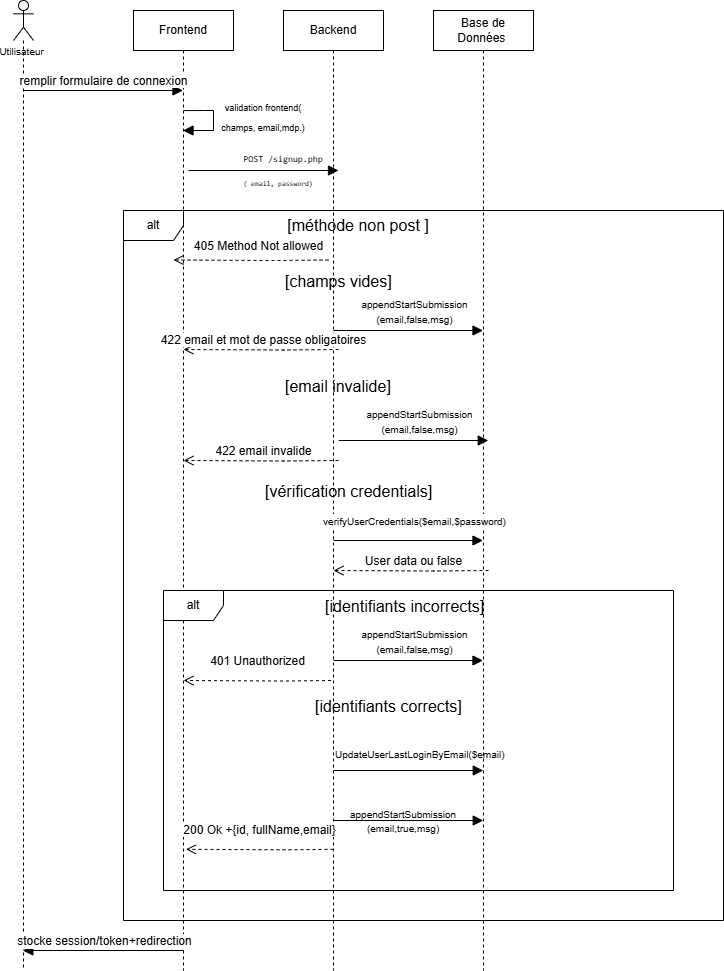

The diagram above was exported from draw.io. Its source (the exported page's mxGraphModel, read from the mxfile embedded in the PNG):
<mxGraphModel dx="873" dy="795" grid="1" gridSize="10" guides="1" tooltips="1" connect="1" arrows="1" fold="1" page="1" pageScale="1" pageWidth="827" pageHeight="1169" math="0" shadow="0">
  <root>
    <mxCell id="0" />
    <mxCell id="1" parent="0" />
    <mxCell id="LXufEhS1ZyJlEJMHBmaT-2" parent="1" style="shape=umlLifeline;perimeter=lifelinePerimeter;whiteSpace=wrap;html=1;container=1;dropTarget=0;collapsible=0;recursiveResize=0;outlineConnect=0;portConstraint=eastwest;newEdgeStyle={&quot;curved&quot;:0,&quot;rounded&quot;:0};" value="Frontend" vertex="1">
      <mxGeometry height="960" width="100" x="240" y="120" as="geometry" />
    </mxCell>
    <mxCell id="LXufEhS1ZyJlEJMHBmaT-3" parent="1" style="shape=umlLifeline;perimeter=lifelinePerimeter;whiteSpace=wrap;html=1;container=1;dropTarget=0;collapsible=0;recursiveResize=0;outlineConnect=0;portConstraint=eastwest;newEdgeStyle={&quot;curved&quot;:0,&quot;rounded&quot;:0};" value="Backend" vertex="1">
      <mxGeometry height="960" width="100" x="390" y="120" as="geometry" />
    </mxCell>
    <mxCell id="LXufEhS1ZyJlEJMHBmaT-4" parent="1" style="shape=umlLifeline;perimeter=lifelinePerimeter;whiteSpace=wrap;html=1;container=1;dropTarget=0;collapsible=0;recursiveResize=0;outlineConnect=0;portConstraint=eastwest;newEdgeStyle={&quot;curved&quot;:0,&quot;rounded&quot;:0};" value="Base de Données&amp;nbsp;" vertex="1">
      <mxGeometry height="960" width="100" x="540" y="120" as="geometry" />
    </mxCell>
    <mxCell id="LXufEhS1ZyJlEJMHBmaT-5" parent="1" style="shape=umlLifeline;perimeter=lifelinePerimeter;whiteSpace=wrap;html=1;container=1;dropTarget=0;collapsible=0;recursiveResize=0;outlineConnect=0;portConstraint=eastwest;newEdgeStyle={&quot;curved&quot;:0,&quot;rounded&quot;:0};participant=umlActor;" value="" vertex="1">
      <mxGeometry height="970" width="20" x="120" y="110" as="geometry" />
    </mxCell>
    <mxCell id="LXufEhS1ZyJlEJMHBmaT-7" edge="1" parent="1" style="html=1;verticalAlign=bottom;endArrow=block;curved=0;rounded=0;fontSize=12;startSize=8;endSize=8;" target="LXufEhS1ZyJlEJMHBmaT-2" value="remplir formulaire de connexion">
      <mxGeometry relative="1" width="80" x="0.0031" as="geometry">
        <mxPoint as="offset" />
        <mxPoint x="130" y="200" as="sourcePoint" />
        <mxPoint x="210" y="200" as="targetPoint" />
      </mxGeometry>
    </mxCell>
    <mxCell id="LXufEhS1ZyJlEJMHBmaT-8" edge="1" parent="1" style="html=1;verticalAlign=bottom;endArrow=block;curved=0;rounded=0;fontSize=12;startSize=8;endSize=8;exitX=0.5;exitY=0.267;exitDx=0;exitDy=0;exitPerimeter=0;" target="LXufEhS1ZyJlEJMHBmaT-2" value="">
      <mxGeometry relative="1" width="80" x="0.0031" as="geometry">
        <mxPoint as="offset" />
        <Array as="points">
          <mxPoint x="310" y="220" />
          <mxPoint x="320" y="220" />
          <mxPoint x="320" y="240" />
        </Array>
        <mxPoint x="290" y="220.10000000000002" as="sourcePoint" />
        <mxPoint x="289.5" y="260" as="targetPoint" />
      </mxGeometry>
    </mxCell>
    <mxCell id="LXufEhS1ZyJlEJMHBmaT-9" edge="1" parent="1" style="html=1;verticalAlign=bottom;endArrow=block;curved=0;rounded=0;fontSize=12;startSize=8;endSize=8;" value="">
      <mxGeometry relative="1" width="80" x="0.0031" as="geometry">
        <mxPoint as="offset" />
        <mxPoint x="295" y="280" as="sourcePoint" />
        <mxPoint x="445" y="280" as="targetPoint" />
      </mxGeometry>
    </mxCell>
    <mxCell id="LXufEhS1ZyJlEJMHBmaT-10" parent="1" style="text;html=1;whiteSpace=wrap;strokeColor=none;fillColor=none;align=center;verticalAlign=middle;rounded=0;fontSize=16;" value="&lt;font style=&quot;font-size: 9px;&quot;&gt;validation frontend( champs, email,mdp.)&lt;/font&gt;" vertex="1">
      <mxGeometry height="30" width="100" x="320" y="210" as="geometry" />
    </mxCell>
    <mxCell id="LXufEhS1ZyJlEJMHBmaT-11" parent="1" style="text;html=1;whiteSpace=wrap;strokeColor=none;fillColor=none;align=center;verticalAlign=middle;rounded=0;fontSize=16;" value="&lt;pre style=&quot;font-variant-numeric: normal; font-variant-east-asian: normal; font-variant-alternates: normal; font-size-adjust: none; font-language-override: normal; font-kerning: auto; font-optical-sizing: auto; font-feature-settings: normal; font-variation-settings: normal; font-variant-position: normal; font-variant-emoji: normal; font-stretch: normal; line-height: 22px; font-family: Menlo, Monaco, Consolas, &amp;quot;Cascadia Mono&amp;quot;, &amp;quot;Ubuntu Mono&amp;quot;, &amp;quot;DejaVu Sans Mono&amp;quot;, &amp;quot;Liberation Mono&amp;quot;, &amp;quot;JetBrains Mono&amp;quot;, &amp;quot;Fira Code&amp;quot;, Cousine, &amp;quot;Roboto Mono&amp;quot;, &amp;quot;Courier New&amp;quot;, Courier, sans-serif, system-ui; overflow: auto; text-wrap-mode: wrap; word-break: break-all; padding: 16px; color: rgb(15, 17, 21); text-align: start; margin: 0px !important;&quot;&gt;&lt;font style=&quot;font-size: 9px;&quot;&gt;POST /signup.php&lt;br&gt;&lt;/font&gt;&lt;font style=&quot;font-size: 7px;&quot;&gt;( email, password)&lt;br&gt;&lt;/font&gt;&lt;span style=&quot;font-size: 13px;&quot;&gt;&lt;br&gt;&lt;/span&gt;&lt;/pre&gt;" vertex="1">
      <mxGeometry width="220" x="280" y="290" as="geometry" />
    </mxCell>
    <mxCell id="LXufEhS1ZyJlEJMHBmaT-15" parent="1" style="shape=umlFrame;whiteSpace=wrap;html=1;pointerEvents=0;" value="alt" vertex="1">
      <mxGeometry height="710" width="600" x="230" y="320" as="geometry" />
    </mxCell>
    <mxCell id="LXufEhS1ZyJlEJMHBmaT-16" parent="1" style="text;html=1;whiteSpace=wrap;strokeColor=none;fillColor=none;align=center;verticalAlign=middle;rounded=0;fontSize=16;" value="[méthode non post ]" vertex="1">
      <mxGeometry height="30" width="290" x="320" y="320" as="geometry" />
    </mxCell>
    <mxCell id="LXufEhS1ZyJlEJMHBmaT-19" edge="1" parent="1" style="html=1;verticalAlign=bottom;endArrow=open;dashed=1;endSize=8;curved=0;rounded=0;fontSize=12;" value="405 Method Not allowed">
      <mxGeometry relative="1" x="-0.0964" y="-5" as="geometry">
        <mxPoint as="offset" />
        <Array as="points">
          <mxPoint x="380" y="370" />
        </Array>
        <mxPoint x="435" y="369.5" as="sourcePoint" />
        <mxPoint x="280" y="369.5" as="targetPoint" />
      </mxGeometry>
    </mxCell>
    <mxCell id="LXufEhS1ZyJlEJMHBmaT-20" parent="1" style="text;whiteSpace=wrap;html=1;" value="&lt;div style=&quot;text-align: center;&quot;&gt;&lt;span style=&quot;font-size: 16px;&quot;&gt;[champs vides]&lt;/span&gt;&lt;/div&gt;" vertex="1">
      <mxGeometry height="40" width="170" x="390" y="375" as="geometry" />
    </mxCell>
    <mxCell id="LXufEhS1ZyJlEJMHBmaT-33" parent="1" style="text;whiteSpace=wrap;html=1;" value="&lt;div style=&quot;text-align: center;&quot;&gt;&lt;span style=&quot;font-size: 16px;&quot;&gt;[email invalide]&lt;/span&gt;&lt;/div&gt;" vertex="1">
      <mxGeometry height="40" width="170" x="390" y="480" as="geometry" />
    </mxCell>
    <mxCell id="LXufEhS1ZyJlEJMHBmaT-42" parent="1" style="text;whiteSpace=wrap;html=1;" value="&lt;div style=&quot;text-align: center;&quot;&gt;&lt;span style=&quot;background-color: transparent; color: light-dark(rgb(0, 0, 0), rgb(255, 255, 255)); font-size: 16px;&quot;&gt;[vérification credentials]&lt;/span&gt;&lt;/div&gt;" vertex="1">
      <mxGeometry height="40" width="210" x="370" y="585" as="geometry" />
    </mxCell>
    <mxCell id="LXufEhS1ZyJlEJMHBmaT-46" edge="1" parent="1" style="html=1;verticalAlign=bottom;endArrow=block;curved=0;rounded=0;fontSize=12;startSize=8;endSize=8;labelBackgroundColor=none;" value="">
      <mxGeometry relative="1" width="80" x="0.0031" as="geometry">
        <mxPoint as="offset" />
        <mxPoint x="440.25" y="930" as="sourcePoint" />
        <mxPoint x="589.75" y="930" as="targetPoint" />
      </mxGeometry>
    </mxCell>
    <mxCell id="LXufEhS1ZyJlEJMHBmaT-48" edge="1" parent="1" style="html=1;verticalAlign=bottom;endArrow=open;dashed=1;endSize=8;curved=0;rounded=0;fontSize=12;" value="401 Unauthorized">
      <mxGeometry relative="1" x="0.0007" y="-10" as="geometry">
        <mxPoint as="offset" />
        <Array as="points">
          <mxPoint x="390" y="790.5" />
        </Array>
        <mxPoint x="437.5" y="790" as="sourcePoint" />
        <mxPoint x="290" y="790" as="targetPoint" />
      </mxGeometry>
    </mxCell>
    <mxCell id="LXufEhS1ZyJlEJMHBmaT-49" edge="1" parent="1" style="html=1;verticalAlign=bottom;endArrow=block;curved=0;rounded=0;fontSize=12;startSize=8;endSize=8;labelBackgroundColor=none;" value="">
      <mxGeometry relative="1" width="80" x="0.0031" as="geometry">
        <mxPoint as="offset" />
        <mxPoint x="440.25" y="880" as="sourcePoint" />
        <mxPoint x="589.75" y="880" as="targetPoint" />
      </mxGeometry>
    </mxCell>
    <mxCell id="LXufEhS1ZyJlEJMHBmaT-52" edge="1" parent="1" style="html=1;verticalAlign=bottom;endArrow=block;curved=0;rounded=0;fontSize=12;startSize=8;endSize=8;labelBackgroundColor=none;" value="">
      <mxGeometry relative="1" width="80" x="0.0031" as="geometry">
        <mxPoint as="offset" />
        <Array as="points">
          <mxPoint x="200" y="1060" />
        </Array>
        <mxPoint x="290" y="1060" as="sourcePoint" />
        <mxPoint x="129.32352941176464" y="1060" as="targetPoint" />
      </mxGeometry>
    </mxCell>
    <mxCell id="LXufEhS1ZyJlEJMHBmaT-53" connectable="0" parent="LXufEhS1ZyJlEJMHBmaT-52" style="edgeLabel;html=1;align=center;verticalAlign=middle;resizable=0;points=[];fontSize=12;" value="stocke session/token+redirection" vertex="1">
      <mxGeometry relative="1" x="-0.4507" y="2" as="geometry">
        <mxPoint x="-36" y="-12" as="offset" />
      </mxGeometry>
    </mxCell>
    <mxCell id="LXufEhS1ZyJlEJMHBmaT-54" parent="1" style="text;html=1;whiteSpace=wrap;strokeColor=none;fillColor=none;align=center;verticalAlign=middle;rounded=0;fontSize=10;" value="Utilisateur&amp;nbsp;" vertex="1">
      <mxGeometry width="20" x="120" y="160" as="geometry" />
    </mxCell>
    <mxCell id="Qjp6TdaFmbNzyqHt-N9u-2" edge="1" parent="1" style="html=1;verticalAlign=bottom;endArrow=block;curved=0;rounded=0;fontSize=12;startSize=8;endSize=8;labelBackgroundColor=none;" value="">
      <mxGeometry relative="1" width="80" x="0.0031" as="geometry">
        <mxPoint as="offset" />
        <mxPoint x="440" y="440" as="sourcePoint" />
        <mxPoint x="589.5" y="440" as="targetPoint" />
      </mxGeometry>
    </mxCell>
    <mxCell id="Qjp6TdaFmbNzyqHt-N9u-3" connectable="0" parent="Qjp6TdaFmbNzyqHt-N9u-2" style="edgeLabel;html=1;align=center;verticalAlign=middle;resizable=0;points=[];fontSize=12;" value="&lt;span style=&quot;text-wrap-mode: wrap;&quot;&gt;&lt;font style=&quot;font-size: 10px;&quot;&gt;appendStartSubmission&lt;/font&gt;&lt;/span&gt;&lt;div&gt;&lt;span style=&quot;text-wrap-mode: wrap;&quot;&gt;&lt;font style=&quot;font-size: 10px;&quot;&gt;(email,false,msg)&lt;/font&gt;&lt;/span&gt;&lt;/div&gt;" vertex="1">
      <mxGeometry relative="1" x="-0.4507" y="2" as="geometry">
        <mxPoint x="39" y="-18" as="offset" />
      </mxGeometry>
    </mxCell>
    <mxCell id="Qjp6TdaFmbNzyqHt-N9u-4" edge="1" parent="1" style="html=1;verticalAlign=bottom;endArrow=open;dashed=1;endSize=8;curved=0;rounded=0;fontSize=12;" value="422 email et mot de passe obligatoires">
      <mxGeometry relative="1" x="-0.0322" as="geometry">
        <mxPoint as="offset" />
        <Array as="points">
          <mxPoint x="390" y="459.5" />
        </Array>
        <mxPoint x="445" y="459" as="sourcePoint" />
        <mxPoint x="290" y="459" as="targetPoint" />
      </mxGeometry>
    </mxCell>
    <mxCell id="Qjp6TdaFmbNzyqHt-N9u-7" edge="1" parent="1" style="html=1;verticalAlign=bottom;endArrow=block;curved=0;rounded=0;fontSize=12;startSize=8;endSize=8;labelBackgroundColor=none;" value="">
      <mxGeometry relative="1" width="80" x="0.0031" as="geometry">
        <mxPoint as="offset" />
        <mxPoint x="445.25" y="550" as="sourcePoint" />
        <mxPoint x="594.75" y="550" as="targetPoint" />
      </mxGeometry>
    </mxCell>
    <mxCell id="Qjp6TdaFmbNzyqHt-N9u-8" connectable="0" parent="Qjp6TdaFmbNzyqHt-N9u-7" style="edgeLabel;html=1;align=center;verticalAlign=middle;resizable=0;points=[];fontSize=12;" value="&lt;span style=&quot;text-wrap-mode: wrap;&quot;&gt;&lt;font style=&quot;font-size: 10px;&quot;&gt;appendStartSubmission&lt;/font&gt;&lt;/span&gt;&lt;div&gt;&lt;span style=&quot;text-wrap-mode: wrap;&quot;&gt;&lt;font style=&quot;font-size: 10px;&quot;&gt;(email,false,msg)&lt;/font&gt;&lt;/span&gt;&lt;/div&gt;" vertex="1">
      <mxGeometry relative="1" x="-0.4507" y="2" as="geometry">
        <mxPoint x="39" y="-18" as="offset" />
      </mxGeometry>
    </mxCell>
    <mxCell id="Qjp6TdaFmbNzyqHt-N9u-9" edge="1" parent="1" style="html=1;verticalAlign=bottom;endArrow=open;dashed=1;endSize=8;curved=0;rounded=0;fontSize=12;" value="422 email invalide">
      <mxGeometry relative="1" x="-0.0322" as="geometry">
        <mxPoint as="offset" />
        <Array as="points">
          <mxPoint x="390" y="570.5" />
        </Array>
        <mxPoint x="445" y="570" as="sourcePoint" />
        <mxPoint x="290" y="570" as="targetPoint" />
      </mxGeometry>
    </mxCell>
    <mxCell id="Qjp6TdaFmbNzyqHt-N9u-10" edge="1" parent="1" style="html=1;verticalAlign=bottom;endArrow=block;curved=0;rounded=0;fontSize=12;startSize=8;endSize=8;labelBackgroundColor=none;" value="">
      <mxGeometry relative="1" width="80" x="0.0031" as="geometry">
        <mxPoint as="offset" />
        <mxPoint x="440" y="650" as="sourcePoint" />
        <mxPoint x="589.5" y="650" as="targetPoint" />
      </mxGeometry>
    </mxCell>
    <mxCell id="Qjp6TdaFmbNzyqHt-N9u-11" connectable="0" parent="Qjp6TdaFmbNzyqHt-N9u-10" style="edgeLabel;html=1;align=center;verticalAlign=middle;resizable=0;points=[];fontSize=12;" value="&lt;span style=&quot;font-size: 10px; text-wrap-mode: wrap;&quot;&gt;verifyUserCredentials($email,$password)&lt;/span&gt;" vertex="1">
      <mxGeometry relative="1" x="-0.4507" y="2" as="geometry">
        <mxPoint x="39" y="-18" as="offset" />
      </mxGeometry>
    </mxCell>
    <mxCell id="Qjp6TdaFmbNzyqHt-N9u-12" edge="1" parent="1" style="html=1;verticalAlign=bottom;endArrow=open;dashed=1;endSize=8;curved=0;rounded=0;fontSize=12;" value="User data ou false">
      <mxGeometry relative="1" x="-0.0322" as="geometry">
        <mxPoint as="offset" />
        <Array as="points">
          <mxPoint x="540" y="680.5" />
        </Array>
        <mxPoint x="595" y="680" as="sourcePoint" />
        <mxPoint x="440" y="680" as="targetPoint" />
      </mxGeometry>
    </mxCell>
    <mxCell id="Qjp6TdaFmbNzyqHt-N9u-13" parent="1" style="shape=umlFrame;whiteSpace=wrap;html=1;pointerEvents=0;" value="alt" vertex="1">
      <mxGeometry height="300" width="510" x="270" y="700" as="geometry" />
    </mxCell>
    <mxCell id="Qjp6TdaFmbNzyqHt-N9u-15" parent="1" style="text;whiteSpace=wrap;html=1;" value="&lt;div style=&quot;text-align: center;&quot;&gt;&lt;span style=&quot;background-color: transparent; color: light-dark(rgb(0, 0, 0), rgb(255, 255, 255)); font-size: 16px;&quot;&gt;[identifiants incorrects]&lt;/span&gt;&lt;/div&gt;" vertex="1">
      <mxGeometry height="40" width="200" x="430" y="700" as="geometry" />
    </mxCell>
    <mxCell id="Qjp6TdaFmbNzyqHt-N9u-16" edge="1" parent="1" style="html=1;verticalAlign=bottom;endArrow=block;curved=0;rounded=0;fontSize=12;startSize=8;endSize=8;labelBackgroundColor=none;" value="">
      <mxGeometry relative="1" width="80" x="0.0031" as="geometry">
        <mxPoint as="offset" />
        <mxPoint x="440" y="770" as="sourcePoint" />
        <mxPoint x="589.5" y="770" as="targetPoint" />
      </mxGeometry>
    </mxCell>
    <mxCell id="Qjp6TdaFmbNzyqHt-N9u-17" connectable="0" parent="Qjp6TdaFmbNzyqHt-N9u-16" style="edgeLabel;html=1;align=center;verticalAlign=middle;resizable=0;points=[];fontSize=12;" value="&lt;span style=&quot;text-wrap-mode: wrap;&quot;&gt;&lt;font style=&quot;font-size: 10px;&quot;&gt;appendStartSubmission&lt;/font&gt;&lt;/span&gt;&lt;div&gt;&lt;span style=&quot;text-wrap-mode: wrap;&quot;&gt;&lt;font style=&quot;font-size: 10px;&quot;&gt;(email,false,msg)&lt;/font&gt;&lt;/span&gt;&lt;/div&gt;" vertex="1">
      <mxGeometry relative="1" x="-0.4507" y="2" as="geometry">
        <mxPoint x="39" y="-18" as="offset" />
      </mxGeometry>
    </mxCell>
    <mxCell id="Qjp6TdaFmbNzyqHt-N9u-18" parent="1" style="text;whiteSpace=wrap;html=1;" value="&lt;div style=&quot;text-align: center;&quot;&gt;&lt;span style=&quot;background-color: transparent; color: light-dark(rgb(0, 0, 0), rgb(255, 255, 255)); font-size: 16px;&quot;&gt;[identifiants corrects]&lt;/span&gt;&lt;/div&gt;" vertex="1">
      <mxGeometry height="30" width="190" x="420" y="800" as="geometry" />
    </mxCell>
    <mxCell id="Qjp6TdaFmbNzyqHt-N9u-23" parent="1" style="text;whiteSpace=wrap;html=1;" value="&lt;div style=&quot;forced-color-adjust: none; color: rgb(0, 0, 0); font-family: Helvetica; font-style: normal; font-variant-ligatures: normal; font-variant-caps: normal; font-weight: 400; letter-spacing: normal; orphans: 2; text-align: center; text-indent: 0px; text-transform: none; widows: 2; word-spacing: 0px; -webkit-text-stroke-width: 0px; white-space-collapse: collapse; text-decoration-thickness: initial; text-decoration-style: initial; text-decoration-color: initial;&quot;&gt;&lt;span style=&quot;font-size: 10px;&quot;&gt;UpdateUserLastLoginByEmail($email)&lt;/span&gt;&lt;/div&gt;" vertex="1">
      <mxGeometry height="50" width="140" x="440" y="850" as="geometry" />
    </mxCell>
    <mxCell id="Qjp6TdaFmbNzyqHt-N9u-25" parent="1" style="text;whiteSpace=wrap;html=1;" value="&lt;span style=&quot;forced-color-adjust: none; color: rgb(0, 0, 0); font-family: Helvetica; font-size: 12px; font-style: normal; font-variant-ligatures: normal; font-variant-caps: normal; font-weight: 400; letter-spacing: normal; orphans: 2; text-align: center; text-indent: 0px; text-transform: none; widows: 2; word-spacing: 0px; -webkit-text-stroke-width: 0px; white-space: normal; text-decoration-thickness: initial; text-decoration-style: initial; text-decoration-color: initial;&quot;&gt;&lt;font style=&quot;forced-color-adjust: none; font-size: 10px;&quot;&gt;appendStartSubmission&lt;/font&gt;&lt;/span&gt;&lt;div style=&quot;forced-color-adjust: none; color: rgb(0, 0, 0); font-family: Helvetica; font-size: 12px; font-style: normal; font-variant-ligatures: normal; font-variant-caps: normal; font-weight: 400; letter-spacing: normal; orphans: 2; text-align: center; text-indent: 0px; text-transform: none; widows: 2; word-spacing: 0px; -webkit-text-stroke-width: 0px; white-space: nowrap; text-decoration-thickness: initial; text-decoration-style: initial; text-decoration-color: initial;&quot;&gt;&lt;span style=&quot;forced-color-adjust: none; text-wrap-mode: wrap;&quot;&gt;&lt;font style=&quot;forced-color-adjust: none; font-size: 10px;&quot;&gt;(email,true,msg)&lt;/font&gt;&lt;/span&gt;&lt;/div&gt;" vertex="1">
      <mxGeometry height="50" width="140" x="455" y="910" as="geometry" />
    </mxCell>
    <mxCell id="Qjp6TdaFmbNzyqHt-N9u-26" edge="1" parent="1" style="html=1;verticalAlign=bottom;endArrow=open;dashed=1;endSize=8;curved=0;rounded=0;fontSize=12;" value="200 Ok +{id, fullName,email}">
      <mxGeometry relative="1" x="0.0007" y="-10" as="geometry">
        <mxPoint as="offset" />
        <Array as="points">
          <mxPoint x="392.5" y="959.32" />
        </Array>
        <mxPoint x="440" y="958.82" as="sourcePoint" />
        <mxPoint x="292.5" y="958.82" as="targetPoint" />
      </mxGeometry>
    </mxCell>
  </root>
</mxGraphModel>